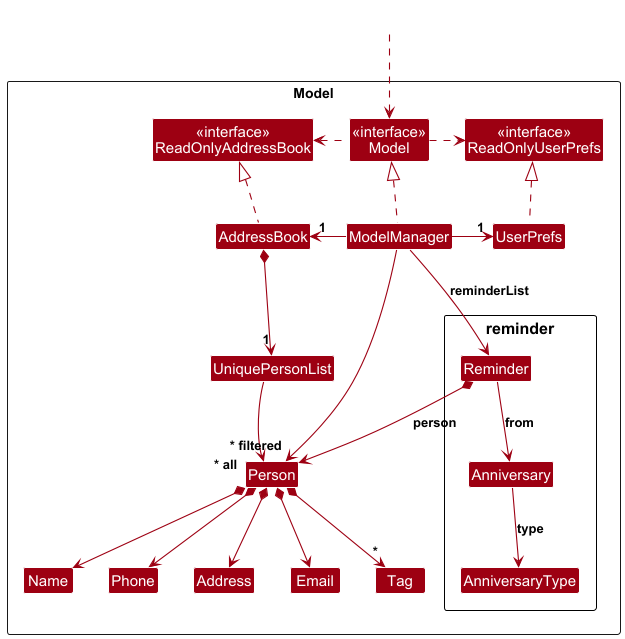

The diagram above was rendered by PlantUML. Its source (embedded in the PNG):
@startuml
!include style.puml
skinparam arrowThickness 1.1
skinparam arrowColor MODEL_COLOR
skinparam classBackgroundColor MODEL_COLOR

package Model as ModelPackage <<Rectangle>> {
  Class "<<interface>>\nReadOnlyAddressBook" as ReadOnlyAddressBook
  Class "<<interface>>\nReadOnlyUserPrefs" as ReadOnlyUserPrefs
  Class "<<interface>>\nModel" as Model
  Class AddressBook
  Class ModelManager
  Class UserPrefs

  Class UniquePersonList
  Class Person
  Class Address
  Class Email
  Class Name
  Class Phone
  Class Tag

  ' Reminder-related classes in model
  package "reminder" {
    class Reminder {
      - Person person
      - LocalDate date
      - AnniversaryType type
      - String description
    }
    class Anniversary
    class AnniversaryType
  }
}

Class HiddenOutside #FFFFFF
HiddenOutside ..> Model

AddressBook .up.|> ReadOnlyAddressBook
UserPrefs .up.|> ReadOnlyUserPrefs
ModelManager .up.|> Model

Model .right.> ReadOnlyUserPrefs
Model .left.> ReadOnlyAddressBook

ModelManager -left-> "1" AddressBook
ModelManager -right-> "1" UserPrefs

AddressBook *--> "1" UniquePersonList
UniquePersonList --> "~* all" Person

Person *--> Name
Person *--> Phone
Person *--> Email
Person *--> Address
Person *--> "*" Tag

ModelManager --> "~* filtered" Person

' === Reminder-related associations ===
Reminder *--> Person : person
Reminder --> Anniversary : from
Anniversary --> AnniversaryType : type
ModelManager --> Reminder : reminderList

' === Hidden layout alignments ===
Person -[hidden]up-> UniquePersonList
Name -[hidden]right-> Phone
Phone -[hidden]right-> Address
Address -[hidden]right-> Email

@enduml